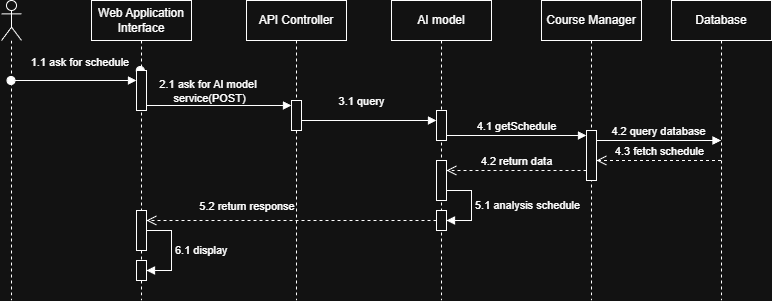

The diagram above was exported from draw.io. Its source (the exported page's mxGraphModel, read from the mxfile embedded in the PNG):
<mxGraphModel dx="1665" dy="743" grid="1" gridSize="10" guides="1" tooltips="1" connect="1" arrows="1" fold="1" page="1" pageScale="1" pageWidth="850" pageHeight="1100" math="0" shadow="0">
  <root>
    <mxCell id="0" />
    <mxCell id="1" parent="0" />
    <mxCell id="kXAy2OmSS_R7iPFXuWDw-2" value="Web Application Interface" style="shape=umlLifeline;perimeter=lifelinePerimeter;whiteSpace=wrap;html=1;container=1;dropTarget=0;collapsible=0;recursiveResize=0;outlineConnect=0;portConstraint=eastwest;newEdgeStyle={&quot;curved&quot;:0,&quot;rounded&quot;:0};" parent="1" vertex="1">
      <mxGeometry x="220" y="90" width="100" height="300" as="geometry" />
    </mxCell>
    <mxCell id="kXAy2OmSS_R7iPFXuWDw-32" value="" style="html=1;points=[[0,0,0,0,5],[0,1,0,0,-5],[1,0,0,0,5],[1,1,0,0,-5]];perimeter=orthogonalPerimeter;outlineConnect=0;targetShapes=umlLifeline;portConstraint=eastwest;newEdgeStyle={&quot;curved&quot;:0,&quot;rounded&quot;:0};" parent="kXAy2OmSS_R7iPFXuWDw-2" vertex="1">
      <mxGeometry x="45" y="260" width="10" height="20" as="geometry" />
    </mxCell>
    <mxCell id="kXAy2OmSS_R7iPFXuWDw-33" value="6.1 display" style="html=1;align=left;spacingLeft=2;endArrow=block;rounded=0;edgeStyle=orthogonalEdgeStyle;curved=0;rounded=0;" parent="kXAy2OmSS_R7iPFXuWDw-2" source="kXAy2OmSS_R7iPFXuWDw-34" target="kXAy2OmSS_R7iPFXuWDw-32" edge="1">
      <mxGeometry relative="1" as="geometry">
        <mxPoint x="50" y="240" as="sourcePoint" />
        <Array as="points">
          <mxPoint x="80" y="230" />
          <mxPoint x="80" y="270" />
        </Array>
      </mxGeometry>
    </mxCell>
    <mxCell id="kXAy2OmSS_R7iPFXuWDw-34" value="" style="html=1;points=[[0,0,0,0,5],[0,1,0,0,-5],[1,0,0,0,5],[1,1,0,0,-5]];perimeter=orthogonalPerimeter;outlineConnect=0;targetShapes=umlLifeline;portConstraint=eastwest;newEdgeStyle={&quot;curved&quot;:0,&quot;rounded&quot;:0};" parent="kXAy2OmSS_R7iPFXuWDw-2" vertex="1">
      <mxGeometry x="45" y="210" width="10" height="40" as="geometry" />
    </mxCell>
    <mxCell id="kXAy2OmSS_R7iPFXuWDw-5" value="" style="shape=umlLifeline;perimeter=lifelinePerimeter;whiteSpace=wrap;html=1;container=1;dropTarget=0;collapsible=0;recursiveResize=0;outlineConnect=0;portConstraint=eastwest;newEdgeStyle={&quot;curved&quot;:0,&quot;rounded&quot;:0};participant=umlActor;" parent="1" vertex="1">
      <mxGeometry x="130" y="90" width="20" height="300" as="geometry" />
    </mxCell>
    <mxCell id="kXAy2OmSS_R7iPFXuWDw-6" value="1.1 ask for schedule&amp;nbsp;" style="html=1;verticalAlign=bottom;startArrow=oval;startFill=1;endArrow=block;startSize=8;curved=0;rounded=0;entryX=0.488;entryY=0.237;entryDx=0;entryDy=0;entryPerimeter=0;" parent="1" source="kXAy2OmSS_R7iPFXuWDw-10" target="kXAy2OmSS_R7iPFXuWDw-2" edge="1">
      <mxGeometry x="1" y="-59" width="60" relative="1" as="geometry">
        <mxPoint x="160" y="160" as="sourcePoint" />
        <mxPoint x="220" y="160" as="targetPoint" />
        <mxPoint as="offset" />
      </mxGeometry>
    </mxCell>
    <mxCell id="kXAy2OmSS_R7iPFXuWDw-7" value="API Controller" style="shape=umlLifeline;perimeter=lifelinePerimeter;whiteSpace=wrap;html=1;container=1;dropTarget=0;collapsible=0;recursiveResize=0;outlineConnect=0;portConstraint=eastwest;newEdgeStyle={&quot;curved&quot;:0,&quot;rounded&quot;:0};" parent="1" vertex="1">
      <mxGeometry x="375" y="90" width="100" height="300" as="geometry" />
    </mxCell>
    <mxCell id="kXAy2OmSS_R7iPFXuWDw-12" value="" style="html=1;points=[[0,0,0,0,5],[0,1,0,0,-5],[1,0,0,0,5],[1,1,0,0,-5]];perimeter=orthogonalPerimeter;outlineConnect=0;targetShapes=umlLifeline;portConstraint=eastwest;newEdgeStyle={&quot;curved&quot;:0,&quot;rounded&quot;:0};" parent="kXAy2OmSS_R7iPFXuWDw-7" vertex="1">
      <mxGeometry x="45" y="100" width="10" height="30" as="geometry" />
    </mxCell>
    <mxCell id="kXAy2OmSS_R7iPFXuWDw-11" value="" style="html=1;verticalAlign=bottom;startArrow=oval;startFill=1;endArrow=block;startSize=8;curved=0;rounded=0;" parent="1" source="kXAy2OmSS_R7iPFXuWDw-5" target="kXAy2OmSS_R7iPFXuWDw-10" edge="1">
      <mxGeometry width="60" relative="1" as="geometry">
        <mxPoint x="140" y="161" as="sourcePoint" />
        <mxPoint x="269" y="161" as="targetPoint" />
        <Array as="points">
          <mxPoint x="200" y="170" />
        </Array>
      </mxGeometry>
    </mxCell>
    <mxCell id="kXAy2OmSS_R7iPFXuWDw-10" value="" style="html=1;points=[[0,0,0,0,5],[0,1,0,0,-5],[1,0,0,0,5],[1,1,0,0,-5]];perimeter=orthogonalPerimeter;outlineConnect=0;targetShapes=umlLifeline;portConstraint=eastwest;newEdgeStyle={&quot;curved&quot;:0,&quot;rounded&quot;:0};" parent="1" vertex="1">
      <mxGeometry x="265" y="160" width="10" height="40" as="geometry" />
    </mxCell>
    <mxCell id="kXAy2OmSS_R7iPFXuWDw-13" value="" style="html=1;verticalAlign=bottom;endArrow=block;curved=0;rounded=0;entryX=0;entryY=0;entryDx=0;entryDy=5;exitX=1;exitY=1;exitDx=0;exitDy=-5;exitPerimeter=0;" parent="1" source="kXAy2OmSS_R7iPFXuWDw-10" target="kXAy2OmSS_R7iPFXuWDw-12" edge="1">
      <mxGeometry relative="1" as="geometry">
        <mxPoint x="350" y="195" as="sourcePoint" />
      </mxGeometry>
    </mxCell>
    <mxCell id="kXAy2OmSS_R7iPFXuWDw-17" value="2.1 ask for AI model&amp;nbsp;&lt;div&gt;service(POST)&lt;/div&gt;" style="edgeLabel;html=1;align=center;verticalAlign=middle;resizable=0;points=[];" parent="kXAy2OmSS_R7iPFXuWDw-13" vertex="1" connectable="0">
      <mxGeometry x="-0.1476" y="1" relative="1" as="geometry">
        <mxPoint y="-14" as="offset" />
      </mxGeometry>
    </mxCell>
    <mxCell id="kXAy2OmSS_R7iPFXuWDw-15" value="AI model" style="shape=umlLifeline;perimeter=lifelinePerimeter;whiteSpace=wrap;html=1;container=1;dropTarget=0;collapsible=0;recursiveResize=0;outlineConnect=0;portConstraint=eastwest;newEdgeStyle={&quot;curved&quot;:0,&quot;rounded&quot;:0};" parent="1" vertex="1">
      <mxGeometry x="520" y="90" width="100" height="300" as="geometry" />
    </mxCell>
    <mxCell id="kXAy2OmSS_R7iPFXuWDw-24" value="" style="html=1;points=[[0,0,0,0,5],[0,1,0,0,-5],[1,0,0,0,5],[1,1,0,0,-5]];perimeter=orthogonalPerimeter;outlineConnect=0;targetShapes=umlLifeline;portConstraint=eastwest;newEdgeStyle={&quot;curved&quot;:0,&quot;rounded&quot;:0};" parent="kXAy2OmSS_R7iPFXuWDw-15" vertex="1">
      <mxGeometry x="45" y="210" width="10" height="20" as="geometry" />
    </mxCell>
    <mxCell id="kXAy2OmSS_R7iPFXuWDw-25" value="5.1 analysis schedule" style="html=1;align=left;spacingLeft=2;endArrow=block;rounded=0;edgeStyle=orthogonalEdgeStyle;curved=0;rounded=0;" parent="kXAy2OmSS_R7iPFXuWDw-15" source="kXAy2OmSS_R7iPFXuWDw-26" target="kXAy2OmSS_R7iPFXuWDw-24" edge="1">
      <mxGeometry relative="1" as="geometry">
        <mxPoint x="50" y="190" as="sourcePoint" />
        <Array as="points">
          <mxPoint x="80" y="190" />
          <mxPoint x="80" y="220" />
        </Array>
      </mxGeometry>
    </mxCell>
    <mxCell id="kXAy2OmSS_R7iPFXuWDw-26" value="" style="html=1;points=[[0,0,0,0,5],[0,1,0,0,-5],[1,0,0,0,5],[1,1,0,0,-5]];perimeter=orthogonalPerimeter;outlineConnect=0;targetShapes=umlLifeline;portConstraint=eastwest;newEdgeStyle={&quot;curved&quot;:0,&quot;rounded&quot;:0};" parent="kXAy2OmSS_R7iPFXuWDw-15" vertex="1">
      <mxGeometry x="45" y="160" width="10" height="40" as="geometry" />
    </mxCell>
    <mxCell id="kXAy2OmSS_R7iPFXuWDw-16" value="3.1 query" style="html=1;verticalAlign=bottom;endArrow=block;curved=0;rounded=0;" parent="1" source="kXAy2OmSS_R7iPFXuWDw-20" target="kXAy2OmSS_R7iPFXuWDw-15" edge="1">
      <mxGeometry y="81" width="80" relative="1" as="geometry">
        <mxPoint x="430" y="210" as="sourcePoint" />
        <mxPoint x="510" y="210" as="targetPoint" />
        <mxPoint x="-80" y="-15" as="offset" />
      </mxGeometry>
    </mxCell>
    <mxCell id="kXAy2OmSS_R7iPFXuWDw-18" value="Course Manager" style="shape=umlLifeline;perimeter=lifelinePerimeter;whiteSpace=wrap;html=1;container=1;dropTarget=0;collapsible=0;recursiveResize=0;outlineConnect=0;portConstraint=eastwest;newEdgeStyle={&quot;curved&quot;:0,&quot;rounded&quot;:0};" parent="1" vertex="1">
      <mxGeometry x="670" y="90" width="100" height="300" as="geometry" />
    </mxCell>
    <mxCell id="kXAy2OmSS_R7iPFXuWDw-21" value="" style="html=1;points=[[0,0,0,0,5],[0,1,0,0,-5],[1,0,0,0,5],[1,1,0,0,-5]];perimeter=orthogonalPerimeter;outlineConnect=0;targetShapes=umlLifeline;portConstraint=eastwest;newEdgeStyle={&quot;curved&quot;:0,&quot;rounded&quot;:0};" parent="kXAy2OmSS_R7iPFXuWDw-18" vertex="1">
      <mxGeometry x="45" y="130" width="10" height="50" as="geometry" />
    </mxCell>
    <mxCell id="kXAy2OmSS_R7iPFXuWDw-19" value="" style="html=1;verticalAlign=bottom;endArrow=block;curved=0;rounded=0;" parent="1" target="kXAy2OmSS_R7iPFXuWDw-20" edge="1">
      <mxGeometry width="80" relative="1" as="geometry">
        <mxPoint x="430" y="210" as="sourcePoint" />
        <mxPoint x="570" y="210" as="targetPoint" />
      </mxGeometry>
    </mxCell>
    <mxCell id="kXAy2OmSS_R7iPFXuWDw-20" value="" style="html=1;points=[[0,0,0,0,5],[0,1,0,0,-5],[1,0,0,0,5],[1,1,0,0,-5]];perimeter=orthogonalPerimeter;outlineConnect=0;targetShapes=umlLifeline;portConstraint=eastwest;newEdgeStyle={&quot;curved&quot;:0,&quot;rounded&quot;:0};" parent="1" vertex="1">
      <mxGeometry x="565" y="200" width="10" height="30" as="geometry" />
    </mxCell>
    <mxCell id="kXAy2OmSS_R7iPFXuWDw-22" value="4.1 getSchedule" style="html=1;verticalAlign=bottom;endArrow=block;curved=0;rounded=0;entryX=0;entryY=0;entryDx=0;entryDy=5;exitX=1;exitY=1;exitDx=0;exitDy=-5;exitPerimeter=0;" parent="1" source="kXAy2OmSS_R7iPFXuWDw-20" target="kXAy2OmSS_R7iPFXuWDw-21" edge="1">
      <mxGeometry x="0.0031" relative="1" as="geometry">
        <mxPoint x="635" y="225" as="sourcePoint" />
        <mxPoint as="offset" />
      </mxGeometry>
    </mxCell>
    <mxCell id="kXAy2OmSS_R7iPFXuWDw-23" value="4.2 return data" style="html=1;verticalAlign=bottom;endArrow=open;dashed=1;endSize=8;curved=0;rounded=0;" parent="1" edge="1">
      <mxGeometry relative="1" as="geometry">
        <mxPoint x="575" y="260" as="targetPoint" />
        <mxPoint x="715" y="260" as="sourcePoint" />
      </mxGeometry>
    </mxCell>
    <mxCell id="kXAy2OmSS_R7iPFXuWDw-27" value="Database" style="shape=umlLifeline;perimeter=lifelinePerimeter;whiteSpace=wrap;html=1;container=1;dropTarget=0;collapsible=0;recursiveResize=0;outlineConnect=0;portConstraint=eastwest;newEdgeStyle={&quot;curved&quot;:0,&quot;rounded&quot;:0};" parent="1" vertex="1">
      <mxGeometry x="800" y="90" width="100" height="300" as="geometry" />
    </mxCell>
    <mxCell id="kXAy2OmSS_R7iPFXuWDw-28" value="4.2 query database" style="html=1;verticalAlign=bottom;endArrow=block;curved=0;rounded=0;" parent="1" target="kXAy2OmSS_R7iPFXuWDw-27" edge="1">
      <mxGeometry width="80" relative="1" as="geometry">
        <mxPoint x="725" y="230.00000000000003" as="sourcePoint" />
        <mxPoint x="847.5999999999999" y="230.00000000000003" as="targetPoint" />
      </mxGeometry>
    </mxCell>
    <mxCell id="kXAy2OmSS_R7iPFXuWDw-29" value="4.3 fetch schedule" style="html=1;verticalAlign=bottom;endArrow=open;dashed=1;endSize=8;curved=0;rounded=0;" parent="1" source="kXAy2OmSS_R7iPFXuWDw-27" target="kXAy2OmSS_R7iPFXuWDw-21" edge="1">
      <mxGeometry relative="1" as="geometry">
        <mxPoint x="730" y="260" as="targetPoint" />
        <mxPoint x="835" y="260" as="sourcePoint" />
        <Array as="points">
          <mxPoint x="760" y="250" />
        </Array>
      </mxGeometry>
    </mxCell>
    <mxCell id="kXAy2OmSS_R7iPFXuWDw-30" value="" style="html=1;verticalAlign=bottom;endArrow=open;dashed=1;endSize=8;curved=0;rounded=0;" parent="1" source="kXAy2OmSS_R7iPFXuWDw-24" target="kXAy2OmSS_R7iPFXuWDw-34" edge="1">
      <mxGeometry x="0.2547" y="-5" relative="1" as="geometry">
        <mxPoint x="520" y="280" as="sourcePoint" />
        <mxPoint x="440" y="280" as="targetPoint" />
        <Array as="points">
          <mxPoint x="310" y="310" />
        </Array>
        <mxPoint as="offset" />
      </mxGeometry>
    </mxCell>
    <mxCell id="kXAy2OmSS_R7iPFXuWDw-31" value="&amp;nbsp;5.2 return response" style="edgeLabel;html=1;align=center;verticalAlign=middle;resizable=0;points=[];" parent="kXAy2OmSS_R7iPFXuWDw-30" vertex="1" connectable="0">
      <mxGeometry x="0.2465" y="-2" relative="1" as="geometry">
        <mxPoint x="-11" y="-13" as="offset" />
      </mxGeometry>
    </mxCell>
  </root>
</mxGraphModel>